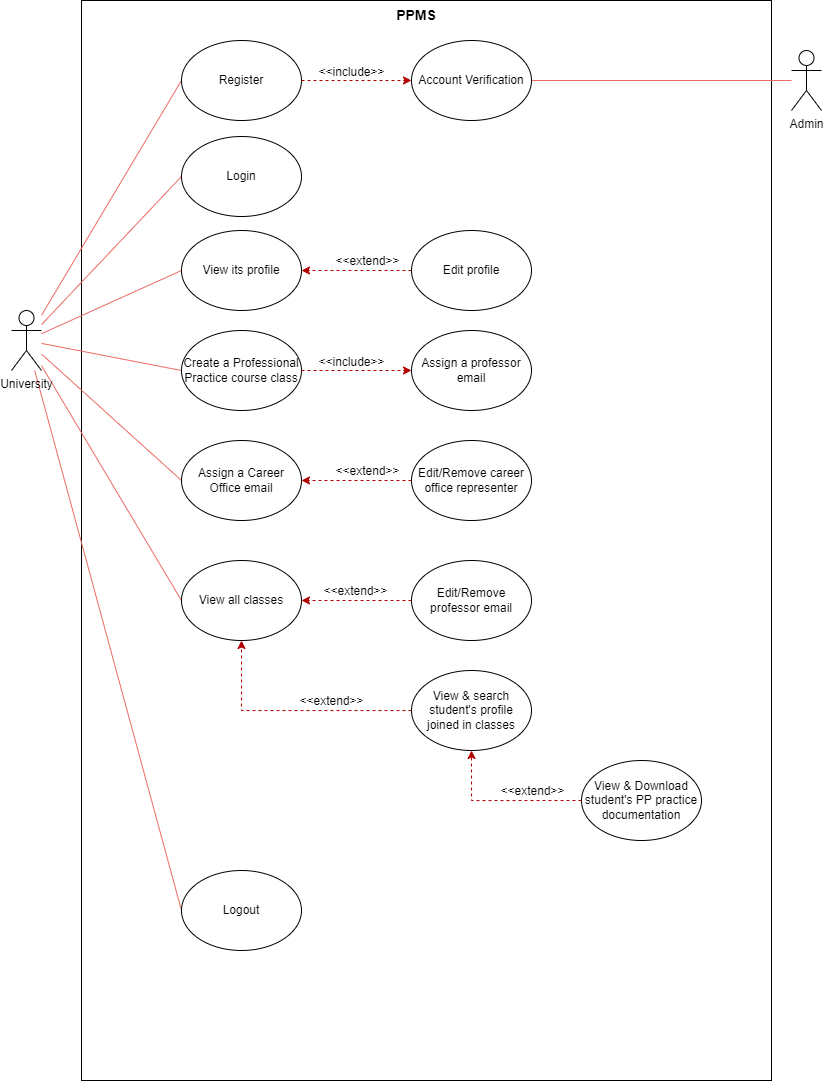

The diagram above was exported from draw.io. Its source (the exported page's mxGraphModel, read from the mxfile embedded in the PNG):
<mxGraphModel dx="1221" dy="611" grid="1" gridSize="10" guides="1" tooltips="1" connect="1" arrows="1" fold="1" page="1" pageScale="1" pageWidth="850" pageHeight="1100" math="0" shadow="0">
  <root>
    <mxCell id="0" />
    <mxCell id="1" parent="0" />
    <mxCell id="tLSX-U_T3a4RvcIWl1FC-259" value="" style="rounded=0;whiteSpace=wrap;html=1;labelBackgroundColor=none;labelBorderColor=none;" vertex="1" parent="1">
      <mxGeometry x="90" y="10" width="690" height="1080" as="geometry" />
    </mxCell>
    <mxCell id="tLSX-U_T3a4RvcIWl1FC-260" style="edgeStyle=none;rounded=0;orthogonalLoop=1;jettySize=auto;html=1;entryX=0;entryY=0.5;entryDx=0;entryDy=0;labelBackgroundColor=none;labelBorderColor=none;fontSize=11;fontColor=#000000;endArrow=none;endFill=0;strokeColor=#EA6B66;" edge="1" parent="1" source="tLSX-U_T3a4RvcIWl1FC-267" target="tLSX-U_T3a4RvcIWl1FC-268">
      <mxGeometry relative="1" as="geometry" />
    </mxCell>
    <mxCell id="tLSX-U_T3a4RvcIWl1FC-261" style="edgeStyle=none;rounded=0;orthogonalLoop=1;jettySize=auto;html=1;entryX=0;entryY=0.5;entryDx=0;entryDy=0;labelBackgroundColor=none;labelBorderColor=none;fontSize=11;fontColor=#000000;endArrow=none;endFill=0;strokeColor=#EA6B66;" edge="1" parent="1" source="tLSX-U_T3a4RvcIWl1FC-267" target="tLSX-U_T3a4RvcIWl1FC-273">
      <mxGeometry relative="1" as="geometry" />
    </mxCell>
    <mxCell id="tLSX-U_T3a4RvcIWl1FC-262" style="edgeStyle=none;rounded=0;orthogonalLoop=1;jettySize=auto;html=1;entryX=0;entryY=0.5;entryDx=0;entryDy=0;labelBackgroundColor=none;labelBorderColor=none;fontSize=11;fontColor=#000000;endArrow=none;endFill=0;strokeColor=#EA6B66;" edge="1" parent="1" source="tLSX-U_T3a4RvcIWl1FC-267" target="tLSX-U_T3a4RvcIWl1FC-276">
      <mxGeometry relative="1" as="geometry" />
    </mxCell>
    <mxCell id="tLSX-U_T3a4RvcIWl1FC-263" style="edgeStyle=none;rounded=0;orthogonalLoop=1;jettySize=auto;html=1;entryX=0;entryY=0.5;entryDx=0;entryDy=0;labelBackgroundColor=none;labelBorderColor=none;fontSize=11;fontColor=#000000;endArrow=none;endFill=0;strokeColor=#EA6B66;" edge="1" parent="1" source="tLSX-U_T3a4RvcIWl1FC-267" target="tLSX-U_T3a4RvcIWl1FC-280">
      <mxGeometry relative="1" as="geometry" />
    </mxCell>
    <mxCell id="tLSX-U_T3a4RvcIWl1FC-264" style="edgeStyle=none;rounded=0;orthogonalLoop=1;jettySize=auto;html=1;entryX=0;entryY=0.5;entryDx=0;entryDy=0;labelBackgroundColor=none;labelBorderColor=none;fontSize=11;fontColor=#000000;endArrow=none;endFill=0;strokeColor=#EA6B66;" edge="1" parent="1" source="tLSX-U_T3a4RvcIWl1FC-267" target="tLSX-U_T3a4RvcIWl1FC-287">
      <mxGeometry relative="1" as="geometry" />
    </mxCell>
    <mxCell id="tLSX-U_T3a4RvcIWl1FC-265" style="edgeStyle=none;rounded=0;orthogonalLoop=1;jettySize=auto;html=1;entryX=0;entryY=0.5;entryDx=0;entryDy=0;labelBackgroundColor=none;labelBorderColor=none;fontSize=11;fontColor=#000000;endArrow=none;endFill=0;strokeColor=#EA6B66;" edge="1" parent="1" source="tLSX-U_T3a4RvcIWl1FC-267" target="tLSX-U_T3a4RvcIWl1FC-291">
      <mxGeometry relative="1" as="geometry" />
    </mxCell>
    <mxCell id="tLSX-U_T3a4RvcIWl1FC-266" style="edgeStyle=none;rounded=0;orthogonalLoop=1;jettySize=auto;html=1;entryX=0;entryY=0.5;entryDx=0;entryDy=0;labelBackgroundColor=none;labelBorderColor=none;fontSize=11;fontColor=#000000;endArrow=none;endFill=0;strokeColor=#EA6B66;" edge="1" parent="1" source="tLSX-U_T3a4RvcIWl1FC-267" target="tLSX-U_T3a4RvcIWl1FC-294">
      <mxGeometry relative="1" as="geometry" />
    </mxCell>
    <mxCell id="tLSX-U_T3a4RvcIWl1FC-267" value="University" style="shape=umlActor;verticalLabelPosition=bottom;verticalAlign=top;html=1;outlineConnect=0;labelBackgroundColor=none;labelBorderColor=none;" vertex="1" parent="1">
      <mxGeometry x="20" y="320" width="30" height="60" as="geometry" />
    </mxCell>
    <mxCell id="tLSX-U_T3a4RvcIWl1FC-268" value="Register" style="ellipse;whiteSpace=wrap;html=1;labelBackgroundColor=none;labelBorderColor=none;" vertex="1" parent="1">
      <mxGeometry x="190" y="50" width="120" height="80" as="geometry" />
    </mxCell>
    <mxCell id="tLSX-U_T3a4RvcIWl1FC-269" style="edgeStyle=none;rounded=0;orthogonalLoop=1;jettySize=auto;html=1;labelBackgroundColor=none;labelBorderColor=none;fontSize=11;fontColor=#000000;endArrow=none;endFill=0;strokeColor=#EA6B66;" edge="1" parent="1" source="tLSX-U_T3a4RvcIWl1FC-270" target="tLSX-U_T3a4RvcIWl1FC-272">
      <mxGeometry relative="1" as="geometry" />
    </mxCell>
    <mxCell id="tLSX-U_T3a4RvcIWl1FC-270" value="Admin" style="shape=umlActor;verticalLabelPosition=bottom;verticalAlign=top;html=1;outlineConnect=0;labelBackgroundColor=none;labelBorderColor=none;" vertex="1" parent="1">
      <mxGeometry x="800" y="60" width="30" height="60" as="geometry" />
    </mxCell>
    <mxCell id="tLSX-U_T3a4RvcIWl1FC-271" value="&lt;b&gt;&lt;font style=&quot;font-size: 14px&quot;&gt;PPMS&lt;/font&gt;&lt;/b&gt;" style="text;html=1;strokeColor=none;fillColor=none;align=center;verticalAlign=middle;whiteSpace=wrap;rounded=0;labelBackgroundColor=none;labelBorderColor=none;" vertex="1" parent="1">
      <mxGeometry x="395" y="10" width="60" height="30" as="geometry" />
    </mxCell>
    <mxCell id="tLSX-U_T3a4RvcIWl1FC-272" value="&lt;font color=&quot;#000000&quot;&gt;Account Verification&lt;/font&gt;" style="ellipse;whiteSpace=wrap;html=1;labelBackgroundColor=none;labelBorderColor=none;fontSize=11;fontColor=#67AB9F;fillColor=#FFFFFF;" vertex="1" parent="1">
      <mxGeometry x="420" y="50" width="120" height="80" as="geometry" />
    </mxCell>
    <mxCell id="tLSX-U_T3a4RvcIWl1FC-273" value="Login" style="ellipse;whiteSpace=wrap;html=1;labelBackgroundColor=none;labelBorderColor=none;fontSize=11;fontColor=#000000;fillColor=#FFFFFF;" vertex="1" parent="1">
      <mxGeometry x="190" y="146" width="120" height="80" as="geometry" />
    </mxCell>
    <mxCell id="tLSX-U_T3a4RvcIWl1FC-274" value="" style="edgeStyle=orthogonalEdgeStyle;rounded=0;orthogonalLoop=1;jettySize=auto;html=1;fontSize=14;fillColor=#e51400;dashed=1;labelBackgroundColor=none;labelBorderColor=none;strokeColor=#B20000;" edge="1" parent="1" source="tLSX-U_T3a4RvcIWl1FC-268" target="tLSX-U_T3a4RvcIWl1FC-272">
      <mxGeometry relative="1" as="geometry">
        <mxPoint x="310" y="89.5" as="sourcePoint" />
        <mxPoint x="410" y="89.5" as="targetPoint" />
      </mxGeometry>
    </mxCell>
    <mxCell id="tLSX-U_T3a4RvcIWl1FC-275" value="&lt;font style=&quot;font-size: 11px&quot;&gt;&amp;lt;&amp;lt;include&amp;gt;&amp;gt;&lt;/font&gt;" style="edgeLabel;html=1;align=center;verticalAlign=middle;resizable=0;points=[];fontSize=14;labelBackgroundColor=none;labelBorderColor=none;" vertex="1" connectable="0" parent="tLSX-U_T3a4RvcIWl1FC-274">
      <mxGeometry x="0.1964" y="-1" relative="1" as="geometry">
        <mxPoint x="-16" y="-11" as="offset" />
      </mxGeometry>
    </mxCell>
    <mxCell id="tLSX-U_T3a4RvcIWl1FC-276" value="View its profile" style="ellipse;whiteSpace=wrap;html=1;labelBackgroundColor=none;labelBorderColor=none;fontSize=11;fontColor=#000000;fillColor=#FFFFFF;" vertex="1" parent="1">
      <mxGeometry x="190" y="240" width="120" height="80" as="geometry" />
    </mxCell>
    <mxCell id="tLSX-U_T3a4RvcIWl1FC-277" value="Edit profile" style="ellipse;whiteSpace=wrap;html=1;labelBackgroundColor=none;labelBorderColor=none;fontSize=11;fontColor=#000000;fillColor=#FFFFFF;" vertex="1" parent="1">
      <mxGeometry x="420" y="240" width="120" height="80" as="geometry" />
    </mxCell>
    <mxCell id="tLSX-U_T3a4RvcIWl1FC-278" value="" style="edgeStyle=orthogonalEdgeStyle;rounded=0;orthogonalLoop=1;jettySize=auto;html=1;fontSize=11;dashed=1;labelBackgroundColor=none;labelBorderColor=none;fillColor=#e51400;strokeColor=#B20000;" edge="1" parent="1" source="tLSX-U_T3a4RvcIWl1FC-277" target="tLSX-U_T3a4RvcIWl1FC-276">
      <mxGeometry relative="1" as="geometry">
        <mxPoint x="400" y="310" as="sourcePoint" />
        <mxPoint x="300" y="310" as="targetPoint" />
        <Array as="points" />
      </mxGeometry>
    </mxCell>
    <mxCell id="tLSX-U_T3a4RvcIWl1FC-279" value="&amp;lt;&amp;lt;extend&amp;gt;&amp;gt;" style="edgeLabel;html=1;align=center;verticalAlign=middle;resizable=0;points=[];fontSize=11;labelBackgroundColor=none;labelBorderColor=none;" vertex="1" connectable="0" parent="tLSX-U_T3a4RvcIWl1FC-278">
      <mxGeometry x="-0.2578" y="-1" relative="1" as="geometry">
        <mxPoint x="-3" y="-9" as="offset" />
      </mxGeometry>
    </mxCell>
    <mxCell id="tLSX-U_T3a4RvcIWl1FC-280" value="Create a Professional Practice course class" style="ellipse;whiteSpace=wrap;html=1;labelBackgroundColor=none;labelBorderColor=none;fontSize=11;fontColor=#000000;fillColor=#FFFFFF;" vertex="1" parent="1">
      <mxGeometry x="190" y="340" width="120" height="80" as="geometry" />
    </mxCell>
    <mxCell id="tLSX-U_T3a4RvcIWl1FC-281" value="Assign a professor email" style="ellipse;whiteSpace=wrap;html=1;labelBackgroundColor=none;labelBorderColor=none;fontSize=11;fontColor=#000000;fillColor=#FFFFFF;" vertex="1" parent="1">
      <mxGeometry x="420" y="340" width="120" height="80" as="geometry" />
    </mxCell>
    <mxCell id="tLSX-U_T3a4RvcIWl1FC-282" value="" style="edgeStyle=orthogonalEdgeStyle;rounded=0;orthogonalLoop=1;jettySize=auto;html=1;fontSize=14;fillColor=#e51400;dashed=1;labelBackgroundColor=none;labelBorderColor=none;strokeColor=#B20000;" edge="1" parent="1" source="tLSX-U_T3a4RvcIWl1FC-280" target="tLSX-U_T3a4RvcIWl1FC-281">
      <mxGeometry relative="1" as="geometry">
        <mxPoint x="310" y="379.5" as="sourcePoint" />
        <mxPoint x="410" y="379.5" as="targetPoint" />
      </mxGeometry>
    </mxCell>
    <mxCell id="tLSX-U_T3a4RvcIWl1FC-283" value="&lt;font style=&quot;font-size: 11px&quot;&gt;&amp;lt;&amp;lt;include&amp;gt;&amp;gt;&lt;/font&gt;" style="edgeLabel;html=1;align=center;verticalAlign=middle;resizable=0;points=[];fontSize=14;labelBackgroundColor=none;labelBorderColor=none;" vertex="1" connectable="0" parent="tLSX-U_T3a4RvcIWl1FC-282">
      <mxGeometry x="0.1964" y="-1" relative="1" as="geometry">
        <mxPoint x="-16" y="-11" as="offset" />
      </mxGeometry>
    </mxCell>
    <mxCell id="tLSX-U_T3a4RvcIWl1FC-284" value="Edit/Remove professor email" style="ellipse;whiteSpace=wrap;html=1;labelBackgroundColor=none;labelBorderColor=none;fontSize=11;fontColor=#000000;fillColor=#FFFFFF;" vertex="1" parent="1">
      <mxGeometry x="420" y="570" width="120" height="80" as="geometry" />
    </mxCell>
    <mxCell id="tLSX-U_T3a4RvcIWl1FC-285" value="" style="edgeStyle=orthogonalEdgeStyle;rounded=0;orthogonalLoop=1;jettySize=auto;html=1;fontSize=11;dashed=1;labelBackgroundColor=none;labelBorderColor=none;fillColor=#e51400;strokeColor=#B20000;" edge="1" parent="1" source="tLSX-U_T3a4RvcIWl1FC-284" target="tLSX-U_T3a4RvcIWl1FC-291">
      <mxGeometry relative="1" as="geometry">
        <mxPoint x="380" y="460" as="sourcePoint" />
        <mxPoint x="280" y="460" as="targetPoint" />
        <Array as="points" />
      </mxGeometry>
    </mxCell>
    <mxCell id="tLSX-U_T3a4RvcIWl1FC-286" value="&amp;lt;&amp;lt;extend&amp;gt;&amp;gt;" style="edgeLabel;html=1;align=center;verticalAlign=middle;resizable=0;points=[];fontSize=11;labelBackgroundColor=none;labelBorderColor=none;" vertex="1" connectable="0" parent="tLSX-U_T3a4RvcIWl1FC-285">
      <mxGeometry x="-0.2578" y="-1" relative="1" as="geometry">
        <mxPoint x="-15" y="-9" as="offset" />
      </mxGeometry>
    </mxCell>
    <mxCell id="tLSX-U_T3a4RvcIWl1FC-287" value="Assign a Career Office email" style="ellipse;whiteSpace=wrap;html=1;labelBackgroundColor=none;labelBorderColor=none;fontSize=11;fontColor=#000000;fillColor=#FFFFFF;" vertex="1" parent="1">
      <mxGeometry x="190" y="450" width="120" height="80" as="geometry" />
    </mxCell>
    <mxCell id="tLSX-U_T3a4RvcIWl1FC-288" value="Edit/Remove career office representer" style="ellipse;whiteSpace=wrap;html=1;labelBackgroundColor=none;labelBorderColor=none;fontSize=11;fontColor=#000000;fillColor=#FFFFFF;" vertex="1" parent="1">
      <mxGeometry x="420" y="450" width="120" height="80" as="geometry" />
    </mxCell>
    <mxCell id="tLSX-U_T3a4RvcIWl1FC-289" value="" style="edgeStyle=orthogonalEdgeStyle;rounded=0;orthogonalLoop=1;jettySize=auto;html=1;fontSize=11;dashed=1;labelBackgroundColor=none;labelBorderColor=none;fillColor=#e51400;strokeColor=#B20000;" edge="1" parent="1" source="tLSX-U_T3a4RvcIWl1FC-288" target="tLSX-U_T3a4RvcIWl1FC-287">
      <mxGeometry relative="1" as="geometry">
        <mxPoint x="410" y="480" as="sourcePoint" />
        <mxPoint x="240" y="430" as="targetPoint" />
        <Array as="points" />
      </mxGeometry>
    </mxCell>
    <mxCell id="tLSX-U_T3a4RvcIWl1FC-290" value="&amp;lt;&amp;lt;extend&amp;gt;&amp;gt;" style="edgeLabel;html=1;align=center;verticalAlign=middle;resizable=0;points=[];fontSize=11;labelBackgroundColor=none;labelBorderColor=none;" vertex="1" connectable="0" parent="tLSX-U_T3a4RvcIWl1FC-289">
      <mxGeometry x="-0.2578" y="-1" relative="1" as="geometry">
        <mxPoint x="-3" y="-9" as="offset" />
      </mxGeometry>
    </mxCell>
    <mxCell id="tLSX-U_T3a4RvcIWl1FC-291" value="View all classes" style="ellipse;whiteSpace=wrap;html=1;labelBackgroundColor=none;labelBorderColor=none;fontSize=11;fontColor=#000000;fillColor=#FFFFFF;" vertex="1" parent="1">
      <mxGeometry x="190" y="570" width="120" height="80" as="geometry" />
    </mxCell>
    <mxCell id="tLSX-U_T3a4RvcIWl1FC-292" value="View &amp;amp; search student's profile joined in classes" style="ellipse;whiteSpace=wrap;html=1;labelBackgroundColor=none;labelBorderColor=none;fontSize=11;fontColor=#000000;fillColor=#FFFFFF;" vertex="1" parent="1">
      <mxGeometry x="420" y="680" width="120" height="80" as="geometry" />
    </mxCell>
    <mxCell id="tLSX-U_T3a4RvcIWl1FC-293" value="View &amp;amp; Download student's PP practice documentation" style="ellipse;whiteSpace=wrap;html=1;labelBackgroundColor=none;labelBorderColor=none;fontSize=11;fontColor=#000000;fillColor=#FFFFFF;" vertex="1" parent="1">
      <mxGeometry x="590" y="770" width="120" height="80" as="geometry" />
    </mxCell>
    <mxCell id="tLSX-U_T3a4RvcIWl1FC-294" value="Logout" style="ellipse;whiteSpace=wrap;html=1;labelBackgroundColor=none;labelBorderColor=none;fontSize=11;fontColor=#000000;fillColor=#FFFFFF;" vertex="1" parent="1">
      <mxGeometry x="190" y="880" width="120" height="80" as="geometry" />
    </mxCell>
    <mxCell id="tLSX-U_T3a4RvcIWl1FC-295" value="" style="edgeStyle=orthogonalEdgeStyle;rounded=0;orthogonalLoop=1;jettySize=auto;html=1;fontSize=11;dashed=1;labelBackgroundColor=none;labelBorderColor=none;fillColor=#e51400;strokeColor=#B20000;" edge="1" parent="1" source="tLSX-U_T3a4RvcIWl1FC-292" target="tLSX-U_T3a4RvcIWl1FC-291">
      <mxGeometry relative="1" as="geometry">
        <mxPoint x="430" y="620" as="sourcePoint" />
        <mxPoint x="320" y="620" as="targetPoint" />
        <Array as="points" />
      </mxGeometry>
    </mxCell>
    <mxCell id="tLSX-U_T3a4RvcIWl1FC-296" value="&amp;lt;&amp;lt;extend&amp;gt;&amp;gt;" style="edgeLabel;html=1;align=center;verticalAlign=middle;resizable=0;points=[];fontSize=11;labelBackgroundColor=none;labelBorderColor=none;" vertex="1" connectable="0" parent="tLSX-U_T3a4RvcIWl1FC-295">
      <mxGeometry x="-0.2578" y="-1" relative="1" as="geometry">
        <mxPoint x="9" y="-9" as="offset" />
      </mxGeometry>
    </mxCell>
    <mxCell id="tLSX-U_T3a4RvcIWl1FC-297" value="" style="edgeStyle=orthogonalEdgeStyle;rounded=0;orthogonalLoop=1;jettySize=auto;html=1;fontSize=11;dashed=1;labelBackgroundColor=none;labelBorderColor=none;fillColor=#e51400;strokeColor=#B20000;exitX=0;exitY=0.5;exitDx=0;exitDy=0;" edge="1" parent="1" source="tLSX-U_T3a4RvcIWl1FC-293" target="tLSX-U_T3a4RvcIWl1FC-292">
      <mxGeometry relative="1" as="geometry">
        <mxPoint x="410" y="820" as="sourcePoint" />
        <mxPoint x="240" y="650" as="targetPoint" />
        <Array as="points" />
      </mxGeometry>
    </mxCell>
    <mxCell id="tLSX-U_T3a4RvcIWl1FC-298" value="&amp;lt;&amp;lt;extend&amp;gt;&amp;gt;" style="edgeLabel;html=1;align=center;verticalAlign=middle;resizable=0;points=[];fontSize=11;labelBackgroundColor=none;labelBorderColor=none;" vertex="1" connectable="0" parent="tLSX-U_T3a4RvcIWl1FC-297">
      <mxGeometry x="-0.2578" y="-1" relative="1" as="geometry">
        <mxPoint x="9" y="-9" as="offset" />
      </mxGeometry>
    </mxCell>
  </root>
</mxGraphModel>